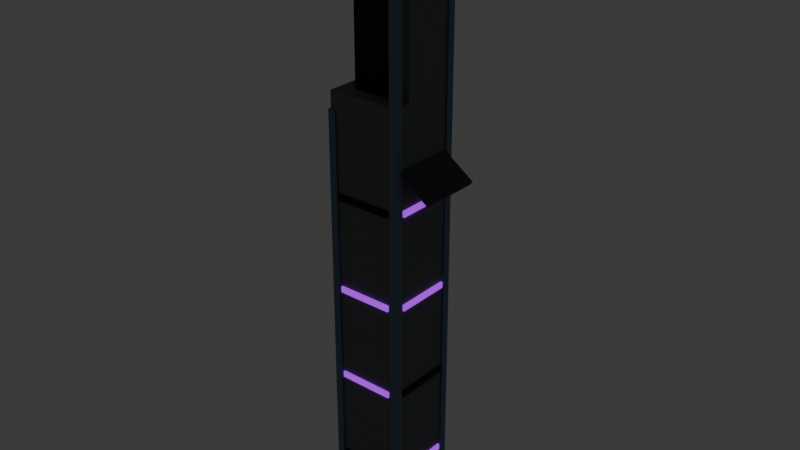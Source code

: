 # Source: highrise_b_low.blend  (saved by Blender 4.5.90; exported with 4.5.12 LTS)
import bpy
from mathutils import Matrix  # noqa: F401  (used for matrix-valued properties, if any)

bpy.ops.wm.read_factory_settings(use_empty=True)
scene = bpy.context.scene
scene.name = 'Scene'

# ---- collections
col_collection = bpy.data.collections.new('Collection'); scene.collection.children.link(col_collection)

# ---- materials (node trees are filled in below, after node groups)
mat_rubble_dark = bpy.data.materials.new('rubble_dark')
mat_rubble_dark.diffuse_color = (0.07619, 0.06848, 0.05781, 1.0)
mat_dark = bpy.data.materials.new('dark')
mat_dark.diffuse_color = (0.002428, 0.004777, 0.01229, 1.0)
mat_facade = bpy.data.materials.new('facade')
mat_facade.diffuse_color = (0.1559, 0.1683, 0.162, 1.0)
mat_facade_dark = bpy.data.materials.new('facade_dark')
mat_facade_dark.diffuse_color = (0.05951, 0.06848, 0.07819, 1.0)
mat_edge = bpy.data.materials.new('edge')
mat_edge.diffuse_color = (0.1413, 0.2232, 0.314, 1.0)
mat_violet = bpy.data.materials.new('violet')
mat_violet.diffuse_color = (0.4342, 0.01938, 1.0, 1.0)

# ---- material node trees
mat_rubble_dark.use_nodes = True; mat_rubble_dark.node_tree.nodes.clear()
_N = mat_rubble_dark.node_tree.nodes; _L = mat_rubble_dark.node_tree.links
n0 = _N.new('ShaderNodeBsdfPrincipled'); n0.name = 'Principled BSDF'; n0.location = (-200, 100)
n0.inputs[0].default_value = (0.07619, 0.06848, 0.05781, 1.0)
n0.inputs[1].default_value = 0.1
n0.inputs[2].default_value = 0.9
n1 = _N.new('ShaderNodeOutputMaterial'); n1.name = 'Material Output'; n1.location = (200, 100)
_L.new(n0.outputs[0], n1.inputs[0])
n1.is_active_output = True
mat_dark.use_nodes = True; mat_dark.node_tree.nodes.clear()
_N = mat_dark.node_tree.nodes; _L = mat_dark.node_tree.links
n0 = _N.new('ShaderNodeBsdfPrincipled'); n0.name = 'Principled BSDF'; n0.location = (-200, 100)
n0.inputs[0].default_value = (0.002428, 0.004777, 0.01229, 1.0)
n0.inputs[1].default_value = 0.55
n0.inputs[2].default_value = 0.55
n1 = _N.new('ShaderNodeOutputMaterial'); n1.name = 'Material Output'; n1.location = (200, 100)
_L.new(n0.outputs[0], n1.inputs[0])
n1.is_active_output = True
mat_facade.use_nodes = True; mat_facade.node_tree.nodes.clear()
_N = mat_facade.node_tree.nodes; _L = mat_facade.node_tree.links
n0 = _N.new('ShaderNodeBsdfPrincipled'); n0.name = 'Principled BSDF'; n0.location = (-200, 100)
n0.inputs[0].default_value = (0.1559, 0.1683, 0.162, 1.0)
n0.inputs[1].default_value = 0.1
n0.inputs[2].default_value = 0.9
n1 = _N.new('ShaderNodeOutputMaterial'); n1.name = 'Material Output'; n1.location = (200, 100)
_L.new(n0.outputs[0], n1.inputs[0])
n1.is_active_output = True
mat_facade_dark.use_nodes = True; mat_facade_dark.node_tree.nodes.clear()
_N = mat_facade_dark.node_tree.nodes; _L = mat_facade_dark.node_tree.links
n0 = _N.new('ShaderNodeBsdfPrincipled'); n0.name = 'Principled BSDF'; n0.location = (-200, 100)
n0.inputs[0].default_value = (0.05951, 0.06848, 0.07819, 1.0)
n0.inputs[1].default_value = 0.1
n0.inputs[2].default_value = 0.9
n1 = _N.new('ShaderNodeOutputMaterial'); n1.name = 'Material Output'; n1.location = (200, 100)
_L.new(n0.outputs[0], n1.inputs[0])
n1.is_active_output = True
mat_edge.use_nodes = True; mat_edge.node_tree.nodes.clear()
_N = mat_edge.node_tree.nodes; _L = mat_edge.node_tree.links
n0 = _N.new('ShaderNodeBsdfPrincipled'); n0.name = 'Principled BSDF'; n0.location = (-200, 100)
n0.inputs[0].default_value = (0.1413, 0.2232, 0.314, 1.0)
n0.inputs[1].default_value = 0.55
n0.inputs[2].default_value = 0.55
n1 = _N.new('ShaderNodeOutputMaterial'); n1.name = 'Material Output'; n1.location = (200, 100)
_L.new(n0.outputs[0], n1.inputs[0])
n1.is_active_output = True
mat_violet.use_nodes = True; mat_violet.node_tree.nodes.clear()
_N = mat_violet.node_tree.nodes; _L = mat_violet.node_tree.links
n0 = _N.new('ShaderNodeBsdfPrincipled'); n0.name = 'Principled BSDF'; n0.location = (-200, 100)
n0.inputs[0].default_value = (0.4342, 0.01938, 1.0, 1.0)
n0.inputs[1].default_value = 0.55
n0.inputs[2].default_value = 0.55
n0.inputs[27].default_value = (0.4342, 0.01938, 1.0, 1.0)
n0.inputs[28].default_value = 1.0
n1 = _N.new('ShaderNodeOutputMaterial'); n1.name = 'Material Output'; n1.location = (200, 100)
_L.new(n0.outputs[0], n1.inputs[0])
n1.is_active_output = True

# ---- world
world_world = bpy.data.worlds.new('World'); scene.world = world_world
world_world.use_nodes = True; world_world.node_tree.nodes.clear()
_N = world_world.node_tree.nodes; _L = world_world.node_tree.links
n0 = _N.new('ShaderNodeOutputWorld'); n0.name = 'World Output'; n0.location = (200, 100)
n1 = _N.new('ShaderNodeBackground'); n1.name = 'Background'; n1.location = (-200, 100)
n1.inputs[0].default_value = (0.05088, 0.05088, 0.05088, 1.0)
_L.new(n1.outputs[0], n0.inputs[0])
n0.is_active_output = True
world_world.color = (0.05088, 0.05088, 0.05088)
world_world.sun_shadow_jitter_overblur = 0.0

# ---- meshes
me_cube_600 = bpy.data.meshes.new('Cube.600')
me_cube_600.from_pydata([(-1.1, -1.1, -0.15), (-1.1, -1.1, 0.15), (-1.1, 1.1, -0.15), (-1.1, 1.1, 0.15), (1.1, -1.1, -0.15), (1.1, -1.1, 0.15), (1.1, 1.1, -0.15), (1.1, 1.1, 0.15)], [], [(0, 1, 3, 2), (2, 3, 7, 6), (6, 7, 5, 4), (4, 5, 1, 0), (2, 6, 4, 0), (7, 3, 1, 5)])
_uv = me_cube_600.uv_layers.new(name='UVMap')
_uv.uv.foreach_set('vector', [0.375, 0.0, 0.625, 0.0, 0.625, 0.25, 0.375, 0.25, 0.375, 0.25, 0.625, 0.25, 0.625, 0.5, 0.375, 0.5, 0.375, 0.5, 0.625, 0.5, 0.625, 0.75, 0.375, 0.75, 0.375, 0.75, 0.625, 0.75, 0.625, 1.0, 0.375, 1.0, 0.125, 0.5, 0.375, 0.5, 0.375, 0.75, 0.125, 0.75, 0.625, 0.5, 0.875, 0.5, 0.875, 0.75, 0.625, 0.75])
me_cube_600.materials.append(mat_rubble_dark)
me_cube_600.update()
me_cube_601 = bpy.data.meshes.new('Cube.601')
me_cube_601.from_pydata([(-0.5, -0.5, -6.6), (-0.5, -0.5, 6.6), (-0.5, 0.5, -6.6), (-0.5, 0.5, 6.6), (0.5, -0.5, -6.6), (0.5, -0.5, 6.6), (0.5, 0.5, -6.6), (0.5, 0.5, 6.6)], [], [(0, 1, 3, 2), (2, 3, 7, 6), (6, 7, 5, 4), (4, 5, 1, 0), (2, 6, 4, 0), (7, 3, 1, 5)])
_uv = me_cube_601.uv_layers.new(name='UVMap')
_uv.uv.foreach_set('vector', [0.375, 0.0, 0.625, 0.0, 0.625, 0.25, 0.375, 0.25, 0.375, 0.25, 0.625, 0.25, 0.625, 0.5, 0.375, 0.5, 0.375, 0.5, 0.625, 0.5, 0.625, 0.75, 0.375, 0.75, 0.375, 0.75, 0.625, 0.75, 0.625, 1.0, 0.375, 1.0, 0.125, 0.5, 0.375, 0.5, 0.375, 0.75, 0.125, 0.75, 0.625, 0.5, 0.875, 0.5, 0.875, 0.75, 0.625, 0.75])
me_cube_601.materials.append(mat_dark)
me_cube_601.update()
me_cube_602 = bpy.data.meshes.new('Cube.602')
me_cube_602.from_pydata([(-0.85, -0.85, -5.0), (-0.85, -0.85, 5.0), (-0.85, 0.85, -5.0), (-0.85, 0.85, 5.0), (0.85, -0.85, -5.0), (0.85, -0.85, 5.0), (0.85, 0.85, -5.0), (0.85, 0.85, 5.0)], [], [(0, 1, 3, 2), (2, 3, 7, 6), (6, 7, 5, 4), (4, 5, 1, 0), (2, 6, 4, 0), (7, 3, 1, 5)])
_uv = me_cube_602.uv_layers.new(name='UVMap')
_uv.uv.foreach_set('vector', [0.375, 0.0, 0.625, 0.0, 0.625, 0.25, 0.375, 0.25, 0.375, 0.25, 0.625, 0.25, 0.625, 0.5, 0.375, 0.5, 0.375, 0.5, 0.625, 0.5, 0.625, 0.75, 0.375, 0.75, 0.375, 0.75, 0.625, 0.75, 0.625, 1.0, 0.375, 1.0, 0.125, 0.5, 0.375, 0.5, 0.375, 0.75, 0.125, 0.75, 0.625, 0.5, 0.875, 0.5, 0.875, 0.75, 0.625, 0.75])
me_cube_602.materials.append(mat_facade)
me_cube_602.update()
me_cube_603 = bpy.data.meshes.new('Cube.603')
me_cube_603.from_pydata([(-0.65, -0.65, -1.4), (-0.65, -0.65, 1.4), (-0.65, 0.65, -1.4), (-0.65, 0.65, 1.4), (0.65, -0.65, -1.4), (0.65, -0.65, 1.4), (0.65, 0.65, -1.4), (0.65, 0.65, 1.4)], [], [(0, 1, 3, 2), (2, 3, 7, 6), (6, 7, 5, 4), (4, 5, 1, 0), (2, 6, 4, 0), (7, 3, 1, 5)])
_uv = me_cube_603.uv_layers.new(name='UVMap')
_uv.uv.foreach_set('vector', [0.375, 0.0, 0.625, 0.0, 0.625, 0.25, 0.375, 0.25, 0.375, 0.25, 0.625, 0.25, 0.625, 0.5, 0.375, 0.5, 0.375, 0.5, 0.625, 0.5, 0.625, 0.75, 0.375, 0.75, 0.375, 0.75, 0.625, 0.75, 0.625, 1.0, 0.375, 1.0, 0.125, 0.5, 0.375, 0.5, 0.375, 0.75, 0.125, 0.75, 0.625, 0.5, 0.875, 0.5, 0.875, 0.75, 0.625, 0.75])
me_cube_603.materials.append(mat_facade)
me_cube_603.update()
me_cube_604 = bpy.data.meshes.new('Cube.604')
me_cube_604.from_pydata([(-0.35, -0.3, -0.6), (-0.35, -0.3, 0.6), (-0.35, 0.3, -0.6), (-0.35, 0.3, 0.6), (0.35, -0.3, -0.6), (0.35, -0.3, 0.6), (0.35, 0.3, -0.6), (0.35, 0.3, 0.6)], [], [(0, 1, 3, 2), (2, 3, 7, 6), (6, 7, 5, 4), (4, 5, 1, 0), (2, 6, 4, 0), (7, 3, 1, 5)])
_uv = me_cube_604.uv_layers.new(name='UVMap')
_uv.uv.foreach_set('vector', [0.375, 0.0, 0.625, 0.0, 0.625, 0.25, 0.375, 0.25, 0.375, 0.25, 0.625, 0.25, 0.625, 0.5, 0.375, 0.5, 0.375, 0.5, 0.625, 0.5, 0.625, 0.75, 0.375, 0.75, 0.375, 0.75, 0.625, 0.75, 0.625, 1.0, 0.375, 1.0, 0.125, 0.5, 0.375, 0.5, 0.375, 0.75, 0.125, 0.75, 0.625, 0.5, 0.875, 0.5, 0.875, 0.75, 0.625, 0.75])
me_cube_604.materials.append(mat_facade_dark)
me_cube_604.update()
me_cube_605 = bpy.data.meshes.new('Cube.605')
me_cube_605.from_pydata([(-0.09, -0.09, -5.6), (-0.09, -0.09, 5.6), (-0.09, 0.09, -5.6), (-0.09, 0.09, 5.6), (0.09, -0.09, -5.6), (0.09, -0.09, 5.6), (0.09, 0.09, -5.6), (0.09, 0.09, 5.6)], [], [(0, 1, 3, 2), (2, 3, 7, 6), (6, 7, 5, 4), (4, 5, 1, 0), (2, 6, 4, 0), (7, 3, 1, 5)])
_uv = me_cube_605.uv_layers.new(name='UVMap')
_uv.uv.foreach_set('vector', [0.375, 0.0, 0.625, 0.0, 0.625, 0.25, 0.375, 0.25, 0.375, 0.25, 0.625, 0.25, 0.625, 0.5, 0.375, 0.5, 0.375, 0.5, 0.625, 0.5, 0.625, 0.75, 0.375, 0.75, 0.375, 0.75, 0.625, 0.75, 0.625, 1.0, 0.375, 1.0, 0.125, 0.5, 0.375, 0.5, 0.375, 0.75, 0.125, 0.75, 0.625, 0.5, 0.875, 0.5, 0.875, 0.75, 0.625, 0.75])
me_cube_605.materials.append(mat_edge)
me_cube_605.update()
me_cube_606 = bpy.data.meshes.new('Cube.606')
me_cube_606.from_pydata([(-0.09, -0.09, -6.5), (-0.09, -0.09, 6.5), (-0.09, 0.09, -6.5), (-0.09, 0.09, 6.5), (0.09, -0.09, -6.5), (0.09, -0.09, 6.5), (0.09, 0.09, -6.5), (0.09, 0.09, 6.5)], [], [(0, 1, 3, 2), (2, 3, 7, 6), (6, 7, 5, 4), (4, 5, 1, 0), (2, 6, 4, 0), (7, 3, 1, 5)])
_uv = me_cube_606.uv_layers.new(name='UVMap')
_uv.uv.foreach_set('vector', [0.375, 0.0, 0.625, 0.0, 0.625, 0.25, 0.375, 0.25, 0.375, 0.25, 0.625, 0.25, 0.625, 0.5, 0.375, 0.5, 0.375, 0.5, 0.625, 0.5, 0.625, 0.75, 0.375, 0.75, 0.375, 0.75, 0.625, 0.75, 0.625, 1.0, 0.375, 1.0, 0.125, 0.5, 0.375, 0.5, 0.375, 0.75, 0.125, 0.75, 0.625, 0.5, 0.875, 0.5, 0.875, 0.75, 0.625, 0.75])
me_cube_606.materials.append(mat_edge)
me_cube_606.update()
me_cube_607 = bpy.data.meshes.new('Cube.607')
me_cube_607.from_pydata([(-0.09, -0.09, -4.8), (-0.09, -0.09, 4.8), (-0.09, 0.09, -4.8), (-0.09, 0.09, 4.8), (0.09, -0.09, -4.8), (0.09, -0.09, 4.8), (0.09, 0.09, -4.8), (0.09, 0.09, 4.8)], [], [(0, 1, 3, 2), (2, 3, 7, 6), (6, 7, 5, 4), (4, 5, 1, 0), (2, 6, 4, 0), (7, 3, 1, 5)])
_uv = me_cube_607.uv_layers.new(name='UVMap')
_uv.uv.foreach_set('vector', [0.375, 0.0, 0.625, 0.0, 0.625, 0.25, 0.375, 0.25, 0.375, 0.25, 0.625, 0.25, 0.625, 0.5, 0.375, 0.5, 0.375, 0.5, 0.625, 0.5, 0.625, 0.75, 0.375, 0.75, 0.375, 0.75, 0.625, 0.75, 0.625, 1.0, 0.375, 1.0, 0.125, 0.5, 0.375, 0.5, 0.375, 0.75, 0.125, 0.75, 0.625, 0.5, 0.875, 0.5, 0.875, 0.75, 0.625, 0.75])
me_cube_607.materials.append(mat_edge)
me_cube_607.update()
me_cube_608 = bpy.data.meshes.new('Cube.608')
me_cube_608.from_pydata([(-0.09, -0.09, -7.0), (-0.09, -0.09, 7.0), (-0.09, 0.09, -7.0), (-0.09, 0.09, 7.0), (0.09, -0.09, -7.0), (0.09, -0.09, 7.0), (0.09, 0.09, -7.0), (0.09, 0.09, 7.0)], [], [(0, 1, 3, 2), (2, 3, 7, 6), (6, 7, 5, 4), (4, 5, 1, 0), (2, 6, 4, 0), (7, 3, 1, 5)])
_uv = me_cube_608.uv_layers.new(name='UVMap')
_uv.uv.foreach_set('vector', [0.375, 0.0, 0.625, 0.0, 0.625, 0.25, 0.375, 0.25, 0.375, 0.25, 0.625, 0.25, 0.625, 0.5, 0.375, 0.5, 0.375, 0.5, 0.625, 0.5, 0.625, 0.75, 0.375, 0.75, 0.375, 0.75, 0.625, 0.75, 0.625, 1.0, 0.375, 1.0, 0.125, 0.5, 0.375, 0.5, 0.375, 0.75, 0.125, 0.75, 0.625, 0.5, 0.875, 0.5, 0.875, 0.75, 0.625, 0.75])
me_cube_608.materials.append(mat_edge)
me_cube_608.update()
me_cube_609 = bpy.data.meshes.new('Cube.609')
me_cube_609.from_pydata([(-0.5, -0.7, -0.05), (-0.5, -0.7, 0.05), (-0.5, 0.7, -0.05), (-0.5, 0.7, 0.05), (0.5, -0.7, -0.05), (0.5, -0.7, 0.05), (0.5, 0.7, -0.05), (0.5, 0.7, 0.05)], [], [(0, 1, 3, 2), (2, 3, 7, 6), (6, 7, 5, 4), (4, 5, 1, 0), (2, 6, 4, 0), (7, 3, 1, 5)])
_uv = me_cube_609.uv_layers.new(name='UVMap')
_uv.uv.foreach_set('vector', [0.375, 0.0, 0.625, 0.0, 0.625, 0.25, 0.375, 0.25, 0.375, 0.25, 0.625, 0.25, 0.625, 0.5, 0.375, 0.5, 0.375, 0.5, 0.625, 0.5, 0.625, 0.75, 0.375, 0.75, 0.375, 0.75, 0.625, 0.75, 0.625, 1.0, 0.375, 1.0, 0.125, 0.5, 0.375, 0.5, 0.375, 0.75, 0.125, 0.75, 0.625, 0.5, 0.875, 0.5, 0.875, 0.75, 0.625, 0.75])
me_cube_609.materials.append(mat_facade_dark)
me_cube_609.update()
me_cube_610 = bpy.data.meshes.new('Cube.610')
me_cube_610.from_pydata([(-0.65, -0.025, -0.07), (-0.65, -0.025, 0.07), (-0.65, 0.025, -0.07), (-0.65, 0.025, 0.07), (0.65, -0.025, -0.07), (0.65, -0.025, 0.07), (0.65, 0.025, -0.07), (0.65, 0.025, 0.07)], [], [(0, 1, 3, 2), (2, 3, 7, 6), (6, 7, 5, 4), (4, 5, 1, 0), (2, 6, 4, 0), (7, 3, 1, 5)])
_uv = me_cube_610.uv_layers.new(name='UVMap')
_uv.uv.foreach_set('vector', [0.375, 0.0, 0.625, 0.0, 0.625, 0.25, 0.375, 0.25, 0.375, 0.25, 0.625, 0.25, 0.625, 0.5, 0.375, 0.5, 0.375, 0.5, 0.625, 0.5, 0.625, 0.75, 0.375, 0.75, 0.375, 0.75, 0.625, 0.75, 0.625, 1.0, 0.375, 1.0, 0.125, 0.5, 0.375, 0.5, 0.375, 0.75, 0.125, 0.75, 0.625, 0.5, 0.875, 0.5, 0.875, 0.75, 0.625, 0.75])
me_cube_610.materials.append(mat_dark)
me_cube_610.update()
me_cube_611 = bpy.data.meshes.new('Cube.611')
me_cube_611.from_pydata([(-0.65, -0.025, -0.07), (-0.65, -0.025, 0.07), (-0.65, 0.025, -0.07), (-0.65, 0.025, 0.07), (0.65, -0.025, -0.07), (0.65, -0.025, 0.07), (0.65, 0.025, -0.07), (0.65, 0.025, 0.07)], [], [(0, 1, 3, 2), (2, 3, 7, 6), (6, 7, 5, 4), (4, 5, 1, 0), (2, 6, 4, 0), (7, 3, 1, 5)])
_uv = me_cube_611.uv_layers.new(name='UVMap')
_uv.uv.foreach_set('vector', [0.375, 0.0, 0.625, 0.0, 0.625, 0.25, 0.375, 0.25, 0.375, 0.25, 0.625, 0.25, 0.625, 0.5, 0.375, 0.5, 0.375, 0.5, 0.625, 0.5, 0.625, 0.75, 0.375, 0.75, 0.375, 0.75, 0.625, 0.75, 0.625, 1.0, 0.375, 1.0, 0.125, 0.5, 0.375, 0.5, 0.375, 0.75, 0.125, 0.75, 0.625, 0.5, 0.875, 0.5, 0.875, 0.75, 0.625, 0.75])
me_cube_611.materials.append(mat_violet)
me_cube_611.update()
me_cube_612 = bpy.data.meshes.new('Cube.612')
me_cube_612.from_pydata([(-0.65, -0.025, -0.07), (-0.65, -0.025, 0.07), (-0.65, 0.025, -0.07), (-0.65, 0.025, 0.07), (0.65, -0.025, -0.07), (0.65, -0.025, 0.07), (0.65, 0.025, -0.07), (0.65, 0.025, 0.07)], [], [(0, 1, 3, 2), (2, 3, 7, 6), (6, 7, 5, 4), (4, 5, 1, 0), (2, 6, 4, 0), (7, 3, 1, 5)])
_uv = me_cube_612.uv_layers.new(name='UVMap')
_uv.uv.foreach_set('vector', [0.375, 0.0, 0.625, 0.0, 0.625, 0.25, 0.375, 0.25, 0.375, 0.25, 0.625, 0.25, 0.625, 0.5, 0.375, 0.5, 0.375, 0.5, 0.625, 0.5, 0.625, 0.75, 0.375, 0.75, 0.375, 0.75, 0.625, 0.75, 0.625, 1.0, 0.375, 1.0, 0.125, 0.5, 0.375, 0.5, 0.375, 0.75, 0.125, 0.75, 0.625, 0.5, 0.875, 0.5, 0.875, 0.75, 0.625, 0.75])
me_cube_612.materials.append(mat_violet)
me_cube_612.update()
me_cube_613 = bpy.data.meshes.new('Cube.613')
me_cube_613.from_pydata([(-0.65, -0.025, -0.07), (-0.65, -0.025, 0.07), (-0.65, 0.025, -0.07), (-0.65, 0.025, 0.07), (0.65, -0.025, -0.07), (0.65, -0.025, 0.07), (0.65, 0.025, -0.07), (0.65, 0.025, 0.07)], [], [(0, 1, 3, 2), (2, 3, 7, 6), (6, 7, 5, 4), (4, 5, 1, 0), (2, 6, 4, 0), (7, 3, 1, 5)])
_uv = me_cube_613.uv_layers.new(name='UVMap')
_uv.uv.foreach_set('vector', [0.375, 0.0, 0.625, 0.0, 0.625, 0.25, 0.375, 0.25, 0.375, 0.25, 0.625, 0.25, 0.625, 0.5, 0.375, 0.5, 0.375, 0.5, 0.625, 0.5, 0.625, 0.75, 0.375, 0.75, 0.375, 0.75, 0.625, 0.75, 0.625, 1.0, 0.375, 1.0, 0.125, 0.5, 0.375, 0.5, 0.375, 0.75, 0.125, 0.75, 0.625, 0.5, 0.875, 0.5, 0.875, 0.75, 0.625, 0.75])
me_cube_613.materials.append(mat_dark)
me_cube_613.update()
me_cube_614 = bpy.data.meshes.new('Cube.614')
me_cube_614.from_pydata([(-0.025, -0.65, -0.07), (-0.025, -0.65, 0.07), (-0.025, 0.65, -0.07), (-0.025, 0.65, 0.07), (0.025, -0.65, -0.07), (0.025, -0.65, 0.07), (0.025, 0.65, -0.07), (0.025, 0.65, 0.07)], [], [(0, 1, 3, 2), (2, 3, 7, 6), (6, 7, 5, 4), (4, 5, 1, 0), (2, 6, 4, 0), (7, 3, 1, 5)])
_uv = me_cube_614.uv_layers.new(name='UVMap')
_uv.uv.foreach_set('vector', [0.375, 0.0, 0.625, 0.0, 0.625, 0.25, 0.375, 0.25, 0.375, 0.25, 0.625, 0.25, 0.625, 0.5, 0.375, 0.5, 0.375, 0.5, 0.625, 0.5, 0.625, 0.75, 0.375, 0.75, 0.375, 0.75, 0.625, 0.75, 0.625, 1.0, 0.375, 1.0, 0.125, 0.5, 0.375, 0.5, 0.375, 0.75, 0.125, 0.75, 0.625, 0.5, 0.875, 0.5, 0.875, 0.75, 0.625, 0.75])
me_cube_614.materials.append(mat_violet)
me_cube_614.update()
me_cube_615 = bpy.data.meshes.new('Cube.615')
me_cube_615.from_pydata([(-0.025, -0.65, -0.07), (-0.025, -0.65, 0.07), (-0.025, 0.65, -0.07), (-0.025, 0.65, 0.07), (0.025, -0.65, -0.07), (0.025, -0.65, 0.07), (0.025, 0.65, -0.07), (0.025, 0.65, 0.07)], [], [(0, 1, 3, 2), (2, 3, 7, 6), (6, 7, 5, 4), (4, 5, 1, 0), (2, 6, 4, 0), (7, 3, 1, 5)])
_uv = me_cube_615.uv_layers.new(name='UVMap')
_uv.uv.foreach_set('vector', [0.375, 0.0, 0.625, 0.0, 0.625, 0.25, 0.375, 0.25, 0.375, 0.25, 0.625, 0.25, 0.625, 0.5, 0.375, 0.5, 0.375, 0.5, 0.625, 0.5, 0.625, 0.75, 0.375, 0.75, 0.375, 0.75, 0.625, 0.75, 0.625, 1.0, 0.375, 1.0, 0.125, 0.5, 0.375, 0.5, 0.375, 0.75, 0.125, 0.75, 0.625, 0.5, 0.875, 0.5, 0.875, 0.75, 0.625, 0.75])
me_cube_615.materials.append(mat_dark)
me_cube_615.update()
me_cube_616 = bpy.data.meshes.new('Cube.616')
me_cube_616.from_pydata([(-0.025, -0.65, -0.07), (-0.025, -0.65, 0.07), (-0.025, 0.65, -0.07), (-0.025, 0.65, 0.07), (0.025, -0.65, -0.07), (0.025, -0.65, 0.07), (0.025, 0.65, -0.07), (0.025, 0.65, 0.07)], [], [(0, 1, 3, 2), (2, 3, 7, 6), (6, 7, 5, 4), (4, 5, 1, 0), (2, 6, 4, 0), (7, 3, 1, 5)])
_uv = me_cube_616.uv_layers.new(name='UVMap')
_uv.uv.foreach_set('vector', [0.375, 0.0, 0.625, 0.0, 0.625, 0.25, 0.375, 0.25, 0.375, 0.25, 0.625, 0.25, 0.625, 0.5, 0.375, 0.5, 0.375, 0.5, 0.625, 0.5, 0.625, 0.75, 0.375, 0.75, 0.375, 0.75, 0.625, 0.75, 0.625, 1.0, 0.375, 1.0, 0.125, 0.5, 0.375, 0.5, 0.375, 0.75, 0.125, 0.75, 0.625, 0.5, 0.875, 0.5, 0.875, 0.75, 0.625, 0.75])
me_cube_616.materials.append(mat_violet)
me_cube_616.update()
me_cube_617 = bpy.data.meshes.new('Cube.617')
me_cube_617.from_pydata([(-0.025, -0.65, -0.07), (-0.025, -0.65, 0.07), (-0.025, 0.65, -0.07), (-0.025, 0.65, 0.07), (0.025, -0.65, -0.07), (0.025, -0.65, 0.07), (0.025, 0.65, -0.07), (0.025, 0.65, 0.07)], [], [(0, 1, 3, 2), (2, 3, 7, 6), (6, 7, 5, 4), (4, 5, 1, 0), (2, 6, 4, 0), (7, 3, 1, 5)])
_uv = me_cube_617.uv_layers.new(name='UVMap')
_uv.uv.foreach_set('vector', [0.375, 0.0, 0.625, 0.0, 0.625, 0.25, 0.375, 0.25, 0.375, 0.25, 0.625, 0.25, 0.625, 0.5, 0.375, 0.5, 0.375, 0.5, 0.625, 0.5, 0.625, 0.75, 0.375, 0.75, 0.375, 0.75, 0.625, 0.75, 0.625, 1.0, 0.375, 1.0, 0.125, 0.5, 0.375, 0.5, 0.375, 0.75, 0.125, 0.75, 0.625, 0.5, 0.875, 0.5, 0.875, 0.75, 0.625, 0.75])
me_cube_617.materials.append(mat_violet)
me_cube_617.update()
me_cube_618 = bpy.data.meshes.new('Cube.618')
me_cube_618.from_pydata([(-0.45, -0.025, -0.07), (-0.45, -0.025, 0.07), (-0.45, 0.025, -0.07), (-0.45, 0.025, 0.07), (0.45, -0.025, -0.07), (0.45, -0.025, 0.07), (0.45, 0.025, -0.07), (0.45, 0.025, 0.07)], [], [(0, 1, 3, 2), (2, 3, 7, 6), (6, 7, 5, 4), (4, 5, 1, 0), (2, 6, 4, 0), (7, 3, 1, 5)])
_uv = me_cube_618.uv_layers.new(name='UVMap')
_uv.uv.foreach_set('vector', [0.375, 0.0, 0.625, 0.0, 0.625, 0.25, 0.375, 0.25, 0.375, 0.25, 0.625, 0.25, 0.625, 0.5, 0.375, 0.5, 0.375, 0.5, 0.625, 0.5, 0.625, 0.75, 0.375, 0.75, 0.375, 0.75, 0.625, 0.75, 0.625, 1.0, 0.375, 1.0, 0.125, 0.5, 0.375, 0.5, 0.375, 0.75, 0.125, 0.75, 0.625, 0.5, 0.875, 0.5, 0.875, 0.75, 0.625, 0.75])
me_cube_618.materials.append(mat_violet)
me_cube_618.update()

# ---- objects
ob_plinth = bpy.data.objects.new('Plinth', me_cube_600)
ob_core = bpy.data.objects.new('Core', me_cube_601)
ob_shell = bpy.data.objects.new('Shell', me_cube_602)
ob_upper_shell = bpy.data.objects.new('Upper shell', me_cube_603)
ob_crown = bpy.data.objects.new('Crown', me_cube_604)
ob_corner_column = bpy.data.objects.new('Corner column', me_cube_605)
ob_corner_column_001 = bpy.data.objects.new('Corner column.001', me_cube_606)
ob_corner_column_002 = bpy.data.objects.new('Corner column.002', me_cube_607)
ob_corner_column_003 = bpy.data.objects.new('Corner column.003', me_cube_608)
ob_hanging_slab = bpy.data.objects.new('Hanging slab', me_cube_609)
ob_window_strip = bpy.data.objects.new('Window strip', me_cube_610)
ob_window_strip_001 = bpy.data.objects.new('Window strip.001', me_cube_611)
ob_window_strip_002 = bpy.data.objects.new('Window strip.002', me_cube_612)
ob_window_strip_003 = bpy.data.objects.new('Window strip.003', me_cube_613)
ob_window_strip_004 = bpy.data.objects.new('Window strip.004', me_cube_614)
ob_window_strip_005 = bpy.data.objects.new('Window strip.005', me_cube_615)
ob_window_strip_006 = bpy.data.objects.new('Window strip.006', me_cube_616)
ob_window_strip_007 = bpy.data.objects.new('Window strip.007', me_cube_617)
ob_window_strip_008 = bpy.data.objects.new('Window strip.008', me_cube_618)

# ---- transforms, parenting, visibility, modifiers, constraints
ob_plinth.location = (0.0, 0.0, 0.15)
ob_core.location = (0.0, 0.0, 6.6)
ob_shell.location = (0.0, 0.0, 5.0)
ob_upper_shell.location = (0.2, 0.2, 11.4)
ob_crown.location = (-0.2, -0.1, 13.4)
ob_corner_column.location = (-0.8, 0.8, 5.6)
ob_corner_column_001.location = (0.8, 0.8, 6.5)
ob_corner_column_002.location = (-0.8, -0.8, 4.8)
ob_corner_column_003.location = (0.8, -0.8, 7.0)
ob_hanging_slab.location = (1.15, 0.0, 8.4)
ob_hanging_slab.rotation_euler = (0.0, 0.6109, 0.0)
ob_window_strip.location = (0.0, -0.88, 1.1)
ob_window_strip_001.location = (0.0, -0.88, 3.3)
ob_window_strip_002.location = (0.0, -0.88, 5.5)
ob_window_strip_003.location = (0.0, -0.88, 7.7)
ob_window_strip_004.location = (0.88, 0.0, 1.1)
ob_window_strip_005.location = (0.88, 0.0, 3.3)
ob_window_strip_006.location = (0.88, 0.0, 5.5)
ob_window_strip_007.location = (0.88, 0.0, 7.7)
ob_window_strip_008.location = (0.2, 0.88, 10.4)

# ---- collection membership
col_collection.objects.link(ob_plinth)
col_collection.objects.link(ob_core)
col_collection.objects.link(ob_shell)
col_collection.objects.link(ob_upper_shell)
col_collection.objects.link(ob_crown)
col_collection.objects.link(ob_corner_column)
col_collection.objects.link(ob_corner_column_001)
col_collection.objects.link(ob_corner_column_002)
col_collection.objects.link(ob_corner_column_003)
col_collection.objects.link(ob_hanging_slab)
col_collection.objects.link(ob_window_strip)
col_collection.objects.link(ob_window_strip_001)
col_collection.objects.link(ob_window_strip_002)
col_collection.objects.link(ob_window_strip_003)
col_collection.objects.link(ob_window_strip_004)
col_collection.objects.link(ob_window_strip_005)
col_collection.objects.link(ob_window_strip_006)
col_collection.objects.link(ob_window_strip_007)
col_collection.objects.link(ob_window_strip_008)

# ---- scene / render settings (as saved in the file)
scene.frame_start = 1; scene.frame_end = 250; scene.frame_set(1)
scene.render.engine = 'BLENDER_EEVEE_NEXT'
bpy.context.view_layer.update()

# ---- added for rendering (the .blend has no active camera): camera
cam_auto = bpy.data.cameras.new('AutoCamera')
cam_auto.lens = 50.0
cam_auto.sensor_width = 36.0
cam_auto.clip_end = 1000.0
ob_auto_camera = bpy.data.objects.new('AutoCamera', cam_auto)
scene.collection.objects.link(ob_auto_camera)
ob_auto_camera.location = (13.59, -16.0151, 17.6767)
ob_auto_camera.rotation_euler = (1.09748, -7.21219e-08, 0.694738)
scene.camera = ob_auto_camera
bpy.context.view_layer.update()
